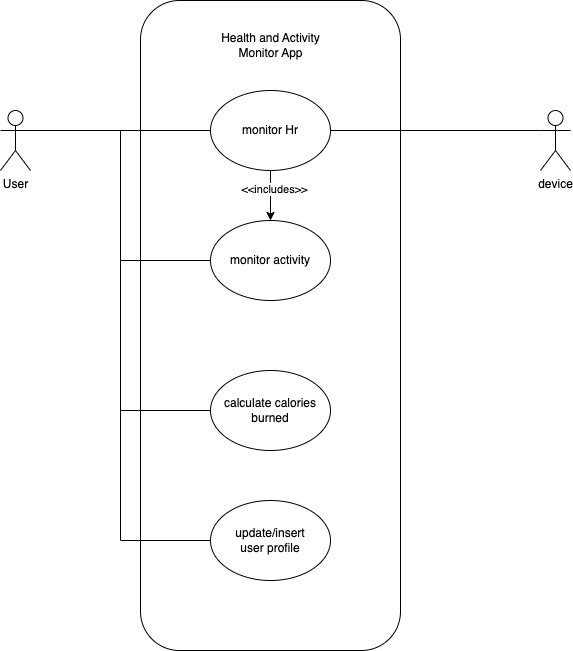

The diagram above was exported from draw.io. Its source (the exported page's mxGraphModel, read from the mxfile embedded in the PNG):
<mxGraphModel dx="2074" dy="1021" grid="1" gridSize="10" guides="1" tooltips="1" connect="1" arrows="1" fold="1" page="1" pageScale="1" pageWidth="827" pageHeight="1169" math="0" shadow="0">
  <root>
    <mxCell id="0" />
    <mxCell id="1" parent="0" />
    <mxCell id="6gK7wQA29sNMLUSq19f8-3" value="" style="rounded=1;whiteSpace=wrap;html=1;" parent="1" vertex="1">
      <mxGeometry x="200" y="180" width="260" height="650" as="geometry" />
    </mxCell>
    <mxCell id="6gK7wQA29sNMLUSq19f8-10" style="edgeStyle=orthogonalEdgeStyle;rounded=0;orthogonalLoop=1;jettySize=auto;html=1;exitX=1;exitY=0.3333333333333333;exitDx=0;exitDy=0;exitPerimeter=0;endArrow=none;endFill=0;" parent="1" source="6gK7wQA29sNMLUSq19f8-1" target="6gK7wQA29sNMLUSq19f8-6" edge="1">
      <mxGeometry relative="1" as="geometry" />
    </mxCell>
    <mxCell id="6gK7wQA29sNMLUSq19f8-15" style="edgeStyle=orthogonalEdgeStyle;rounded=0;orthogonalLoop=1;jettySize=auto;html=1;exitX=1;exitY=0.3333333333333333;exitDx=0;exitDy=0;exitPerimeter=0;entryX=0;entryY=0.5;entryDx=0;entryDy=0;endArrow=none;endFill=0;" parent="1" source="6gK7wQA29sNMLUSq19f8-1" target="6gK7wQA29sNMLUSq19f8-14" edge="1">
      <mxGeometry relative="1" as="geometry" />
    </mxCell>
    <mxCell id="6gK7wQA29sNMLUSq19f8-17" style="edgeStyle=orthogonalEdgeStyle;rounded=0;orthogonalLoop=1;jettySize=auto;html=1;exitX=1;exitY=0.3333333333333333;exitDx=0;exitDy=0;exitPerimeter=0;entryX=0;entryY=0.5;entryDx=0;entryDy=0;endArrow=none;endFill=0;" parent="1" source="6gK7wQA29sNMLUSq19f8-1" target="6gK7wQA29sNMLUSq19f8-12" edge="1">
      <mxGeometry relative="1" as="geometry" />
    </mxCell>
    <mxCell id="6gK7wQA29sNMLUSq19f8-18" style="edgeStyle=orthogonalEdgeStyle;rounded=0;orthogonalLoop=1;jettySize=auto;html=1;exitX=1;exitY=0.3333333333333333;exitDx=0;exitDy=0;exitPerimeter=0;entryX=0;entryY=0.5;entryDx=0;entryDy=0;endArrow=none;endFill=0;" parent="1" source="6gK7wQA29sNMLUSq19f8-1" target="6gK7wQA29sNMLUSq19f8-13" edge="1">
      <mxGeometry relative="1" as="geometry" />
    </mxCell>
    <mxCell id="6gK7wQA29sNMLUSq19f8-1" value="User" style="shape=umlActor;verticalLabelPosition=bottom;verticalAlign=top;html=1;outlineConnect=0;" parent="1" vertex="1">
      <mxGeometry x="60" y="290" width="30" height="60" as="geometry" />
    </mxCell>
    <mxCell id="6gK7wQA29sNMLUSq19f8-4" value="Health and Activity &lt;br&gt;Monitor App" style="text;html=1;strokeColor=none;fillColor=none;align=center;verticalAlign=middle;whiteSpace=wrap;rounded=0;" parent="1" vertex="1">
      <mxGeometry x="257.5" y="210" width="145" height="30" as="geometry" />
    </mxCell>
    <mxCell id="6gK7wQA29sNMLUSq19f8-19" style="edgeStyle=orthogonalEdgeStyle;rounded=0;orthogonalLoop=1;jettySize=auto;html=1;exitX=0.5;exitY=1;exitDx=0;exitDy=0;entryX=0.5;entryY=0;entryDx=0;entryDy=0;" parent="1" source="6gK7wQA29sNMLUSq19f8-6" target="6gK7wQA29sNMLUSq19f8-14" edge="1">
      <mxGeometry relative="1" as="geometry" />
    </mxCell>
    <mxCell id="6gK7wQA29sNMLUSq19f8-20" value="&amp;lt;&amp;lt;includes&amp;gt;&amp;gt;" style="edgeLabel;html=1;align=center;verticalAlign=middle;resizable=0;points=[];" parent="6gK7wQA29sNMLUSq19f8-19" vertex="1" connectable="0">
      <mxGeometry x="-0.3" y="3" relative="1" as="geometry">
        <mxPoint as="offset" />
      </mxGeometry>
    </mxCell>
    <mxCell id="6gK7wQA29sNMLUSq19f8-6" value="monitor Hr" style="ellipse;whiteSpace=wrap;html=1;" parent="1" vertex="1">
      <mxGeometry x="270" y="270" width="120" height="80" as="geometry" />
    </mxCell>
    <mxCell id="6gK7wQA29sNMLUSq19f8-11" style="edgeStyle=orthogonalEdgeStyle;rounded=0;orthogonalLoop=1;jettySize=auto;html=1;exitX=0;exitY=0.3333333333333333;exitDx=0;exitDy=0;exitPerimeter=0;entryX=1;entryY=0.5;entryDx=0;entryDy=0;endArrow=none;endFill=0;" parent="1" source="6gK7wQA29sNMLUSq19f8-7" target="6gK7wQA29sNMLUSq19f8-6" edge="1">
      <mxGeometry relative="1" as="geometry" />
    </mxCell>
    <mxCell id="6gK7wQA29sNMLUSq19f8-7" value="device" style="shape=umlActor;verticalLabelPosition=bottom;verticalAlign=top;html=1;outlineConnect=0;" parent="1" vertex="1">
      <mxGeometry x="600" y="290" width="30" height="60" as="geometry" />
    </mxCell>
    <mxCell id="6gK7wQA29sNMLUSq19f8-12" value="update/insert &lt;br&gt;user profile" style="ellipse;whiteSpace=wrap;html=1;" parent="1" vertex="1">
      <mxGeometry x="270" y="680" width="120" height="80" as="geometry" />
    </mxCell>
    <mxCell id="6gK7wQA29sNMLUSq19f8-13" value="calculate calories&lt;br&gt;burned" style="ellipse;whiteSpace=wrap;html=1;" parent="1" vertex="1">
      <mxGeometry x="270" y="550" width="120" height="80" as="geometry" />
    </mxCell>
    <mxCell id="6gK7wQA29sNMLUSq19f8-14" value="monitor activity" style="ellipse;whiteSpace=wrap;html=1;" parent="1" vertex="1">
      <mxGeometry x="270" y="400" width="120" height="80" as="geometry" />
    </mxCell>
  </root>
</mxGraphModel>